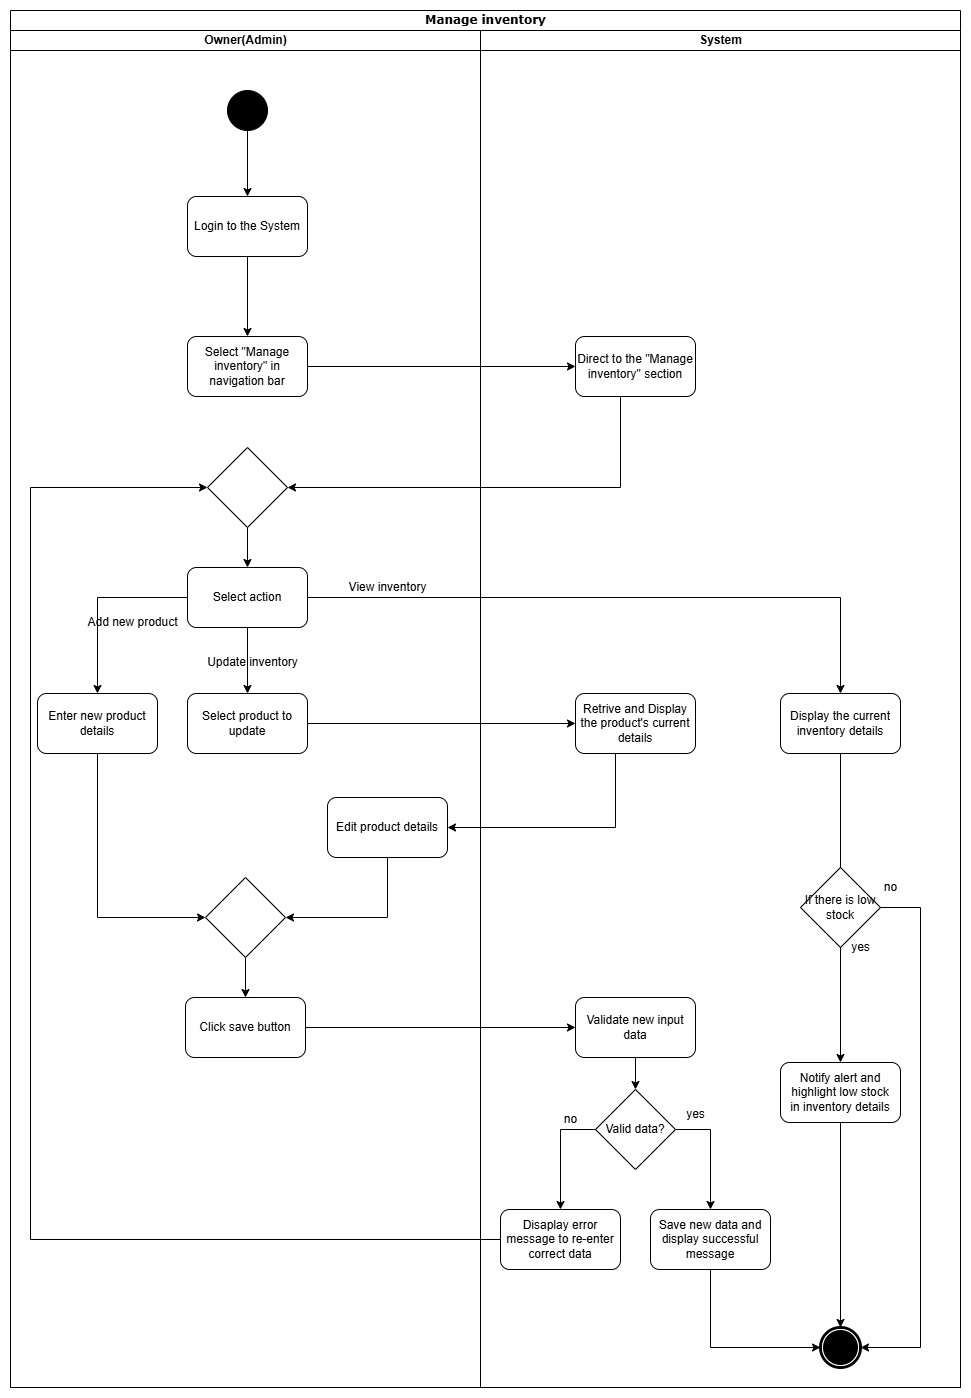

The diagram above was exported from draw.io. Its source (the exported page's mxGraphModel, read from the mxfile embedded in the PNG):
<mxGraphModel dx="1281" dy="626" grid="1" gridSize="10" guides="1" tooltips="1" connect="1" arrows="1" fold="1" page="1" pageScale="1" pageWidth="850" pageHeight="1100" math="0" shadow="0">
  <root>
    <mxCell id="0" />
    <mxCell id="1" parent="0" />
    <mxCell id="Ci3_DM_WAiwBpqvtPBJX-1" value="Manage inventory" style="swimlane;html=1;childLayout=stackLayout;startSize=20;rounded=0;shadow=0;comic=0;labelBackgroundColor=none;strokeWidth=1;fontFamily=Verdana;fontSize=12;align=center;" parent="1" vertex="1">
      <mxGeometry x="200" y="83" width="950" height="1377" as="geometry" />
    </mxCell>
    <mxCell id="Ci3_DM_WAiwBpqvtPBJX-2" value="Owner(Admin)" style="swimlane;html=1;startSize=20;" parent="Ci3_DM_WAiwBpqvtPBJX-1" vertex="1">
      <mxGeometry y="20" width="470" height="1357" as="geometry" />
    </mxCell>
    <mxCell id="Ci3_DM_WAiwBpqvtPBJX-3" value="Login to the System" style="rounded=1;whiteSpace=wrap;html=1;" parent="Ci3_DM_WAiwBpqvtPBJX-2" vertex="1">
      <mxGeometry x="177" y="166" width="120" height="60" as="geometry" />
    </mxCell>
    <mxCell id="Ci3_DM_WAiwBpqvtPBJX-4" value="Select &quot;Manage inventory&quot; in navigation bar" style="rounded=1;whiteSpace=wrap;html=1;" parent="Ci3_DM_WAiwBpqvtPBJX-2" vertex="1">
      <mxGeometry x="177" y="306" width="120" height="60" as="geometry" />
    </mxCell>
    <mxCell id="Ci3_DM_WAiwBpqvtPBJX-5" value="Enter new product details" style="rounded=1;whiteSpace=wrap;html=1;" parent="Ci3_DM_WAiwBpqvtPBJX-2" vertex="1">
      <mxGeometry x="27" y="663" width="120" height="60" as="geometry" />
    </mxCell>
    <mxCell id="Ci3_DM_WAiwBpqvtPBJX-6" value="" style="endArrow=classic;html=1;rounded=0;exitX=0.5;exitY=1;exitDx=0;exitDy=0;entryX=0.5;entryY=0;entryDx=0;entryDy=0;" parent="Ci3_DM_WAiwBpqvtPBJX-2" source="Ci3_DM_WAiwBpqvtPBJX-3" target="Ci3_DM_WAiwBpqvtPBJX-4" edge="1">
      <mxGeometry width="50" height="50" relative="1" as="geometry">
        <mxPoint x="239" y="240" as="sourcePoint" />
        <mxPoint x="239" y="290" as="targetPoint" />
      </mxGeometry>
    </mxCell>
    <mxCell id="Ci3_DM_WAiwBpqvtPBJX-7" value="" style="ellipse;whiteSpace=wrap;html=1;rounded=0;shadow=0;comic=0;labelBackgroundColor=none;strokeWidth=1;fillColor=#000000;fontFamily=Verdana;fontSize=12;align=center;" parent="Ci3_DM_WAiwBpqvtPBJX-2" vertex="1">
      <mxGeometry x="217" y="60" width="40" height="40" as="geometry" />
    </mxCell>
    <mxCell id="Ci3_DM_WAiwBpqvtPBJX-8" value="" style="endArrow=classic;html=1;rounded=0;exitX=0.5;exitY=1;exitDx=0;exitDy=0;entryX=0.5;entryY=0;entryDx=0;entryDy=0;" parent="Ci3_DM_WAiwBpqvtPBJX-2" source="Ci3_DM_WAiwBpqvtPBJX-7" target="Ci3_DM_WAiwBpqvtPBJX-3" edge="1">
      <mxGeometry width="50" height="50" relative="1" as="geometry">
        <mxPoint x="452" y="330" as="sourcePoint" />
        <mxPoint x="502" y="280" as="targetPoint" />
      </mxGeometry>
    </mxCell>
    <mxCell id="Ci3_DM_WAiwBpqvtPBJX-9" style="edgeStyle=orthogonalEdgeStyle;rounded=0;orthogonalLoop=1;jettySize=auto;html=1;entryX=0.5;entryY=0;entryDx=0;entryDy=0;exitX=0;exitY=0.5;exitDx=0;exitDy=0;" parent="Ci3_DM_WAiwBpqvtPBJX-2" source="Ci3_DM_WAiwBpqvtPBJX-98" target="Ci3_DM_WAiwBpqvtPBJX-5" edge="1">
      <mxGeometry relative="1" as="geometry">
        <mxPoint x="197" y="567" as="sourcePoint" />
      </mxGeometry>
    </mxCell>
    <mxCell id="Ci3_DM_WAiwBpqvtPBJX-92" value="" style="edgeStyle=orthogonalEdgeStyle;rounded=0;orthogonalLoop=1;jettySize=auto;html=1;exitX=0.5;exitY=1;exitDx=0;exitDy=0;" parent="Ci3_DM_WAiwBpqvtPBJX-2" source="Ci3_DM_WAiwBpqvtPBJX-98" target="Ci3_DM_WAiwBpqvtPBJX-13" edge="1">
      <mxGeometry relative="1" as="geometry">
        <mxPoint x="237" y="607" as="sourcePoint" />
      </mxGeometry>
    </mxCell>
    <mxCell id="Ci3_DM_WAiwBpqvtPBJX-13" value="Select product to update" style="rounded=1;whiteSpace=wrap;html=1;" parent="Ci3_DM_WAiwBpqvtPBJX-2" vertex="1">
      <mxGeometry x="177" y="663" width="120" height="60" as="geometry" />
    </mxCell>
    <mxCell id="Ci3_DM_WAiwBpqvtPBJX-16" value="Add new product" style="text;html=1;align=center;verticalAlign=middle;resizable=0;points=[];autosize=1;strokeColor=none;fillColor=none;" parent="Ci3_DM_WAiwBpqvtPBJX-2" vertex="1">
      <mxGeometry x="67" y="577" width="110" height="30" as="geometry" />
    </mxCell>
    <mxCell id="Ci3_DM_WAiwBpqvtPBJX-17" value="Update inventory" style="text;html=1;align=center;verticalAlign=middle;resizable=0;points=[];autosize=1;strokeColor=none;fillColor=none;" parent="Ci3_DM_WAiwBpqvtPBJX-2" vertex="1">
      <mxGeometry x="187" y="617" width="110" height="30" as="geometry" />
    </mxCell>
    <mxCell id="Ci3_DM_WAiwBpqvtPBJX-19" style="edgeStyle=orthogonalEdgeStyle;rounded=0;orthogonalLoop=1;jettySize=auto;html=1;entryX=1;entryY=0.5;entryDx=0;entryDy=0;" parent="Ci3_DM_WAiwBpqvtPBJX-2" source="Ci3_DM_WAiwBpqvtPBJX-20" target="Ci3_DM_WAiwBpqvtPBJX-108" edge="1">
      <mxGeometry relative="1" as="geometry">
        <mxPoint x="295" y="907" as="targetPoint" />
        <Array as="points">
          <mxPoint x="377" y="887" />
        </Array>
      </mxGeometry>
    </mxCell>
    <mxCell id="Ci3_DM_WAiwBpqvtPBJX-20" value="Edit product details" style="rounded=1;whiteSpace=wrap;html=1;" parent="Ci3_DM_WAiwBpqvtPBJX-2" vertex="1">
      <mxGeometry x="317" y="767" width="120" height="60" as="geometry" />
    </mxCell>
    <mxCell id="Ci3_DM_WAiwBpqvtPBJX-22" value="Click save button" style="rounded=1;whiteSpace=wrap;html=1;" parent="Ci3_DM_WAiwBpqvtPBJX-2" vertex="1">
      <mxGeometry x="175" y="967" width="120" height="60" as="geometry" />
    </mxCell>
    <mxCell id="Ci3_DM_WAiwBpqvtPBJX-23" style="edgeStyle=orthogonalEdgeStyle;rounded=0;orthogonalLoop=1;jettySize=auto;html=1;exitX=0.5;exitY=1;exitDx=0;exitDy=0;entryX=0;entryY=0.5;entryDx=0;entryDy=0;" parent="Ci3_DM_WAiwBpqvtPBJX-2" source="Ci3_DM_WAiwBpqvtPBJX-5" target="Ci3_DM_WAiwBpqvtPBJX-108" edge="1">
      <mxGeometry relative="1" as="geometry">
        <mxPoint x="177" y="907" as="targetPoint" />
        <Array as="points">
          <mxPoint x="87" y="887" />
        </Array>
      </mxGeometry>
    </mxCell>
    <mxCell id="Ci3_DM_WAiwBpqvtPBJX-98" value="Select action" style="rounded=1;whiteSpace=wrap;html=1;" parent="Ci3_DM_WAiwBpqvtPBJX-2" vertex="1">
      <mxGeometry x="177" y="537" width="120" height="60" as="geometry" />
    </mxCell>
    <mxCell id="Ci3_DM_WAiwBpqvtPBJX-112" style="edgeStyle=orthogonalEdgeStyle;rounded=0;orthogonalLoop=1;jettySize=auto;html=1;" parent="Ci3_DM_WAiwBpqvtPBJX-2" source="Ci3_DM_WAiwBpqvtPBJX-108" target="Ci3_DM_WAiwBpqvtPBJX-22" edge="1">
      <mxGeometry relative="1" as="geometry" />
    </mxCell>
    <mxCell id="Ci3_DM_WAiwBpqvtPBJX-108" value="" style="rhombus;whiteSpace=wrap;html=1;" parent="Ci3_DM_WAiwBpqvtPBJX-2" vertex="1">
      <mxGeometry x="195" y="847" width="80" height="80" as="geometry" />
    </mxCell>
    <mxCell id="Ci3_DM_WAiwBpqvtPBJX-115" style="edgeStyle=orthogonalEdgeStyle;rounded=0;orthogonalLoop=1;jettySize=auto;html=1;" parent="Ci3_DM_WAiwBpqvtPBJX-2" source="Ci3_DM_WAiwBpqvtPBJX-113" target="Ci3_DM_WAiwBpqvtPBJX-98" edge="1">
      <mxGeometry relative="1" as="geometry" />
    </mxCell>
    <mxCell id="Ci3_DM_WAiwBpqvtPBJX-113" value="" style="rhombus;whiteSpace=wrap;html=1;" parent="Ci3_DM_WAiwBpqvtPBJX-2" vertex="1">
      <mxGeometry x="197" y="417" width="80" height="80" as="geometry" />
    </mxCell>
    <mxCell id="Ci3_DM_WAiwBpqvtPBJX-39" style="edgeStyle=orthogonalEdgeStyle;rounded=0;orthogonalLoop=1;jettySize=auto;html=1;entryX=0;entryY=0.5;entryDx=0;entryDy=0;" parent="Ci3_DM_WAiwBpqvtPBJX-1" source="Ci3_DM_WAiwBpqvtPBJX-4" target="Ci3_DM_WAiwBpqvtPBJX-27" edge="1">
      <mxGeometry relative="1" as="geometry">
        <mxPoint x="470" y="356" as="targetPoint" />
      </mxGeometry>
    </mxCell>
    <mxCell id="Ci3_DM_WAiwBpqvtPBJX-40" style="edgeStyle=orthogonalEdgeStyle;rounded=0;orthogonalLoop=1;jettySize=auto;html=1;entryX=1;entryY=0.5;entryDx=0;entryDy=0;" parent="Ci3_DM_WAiwBpqvtPBJX-1" source="Ci3_DM_WAiwBpqvtPBJX-27" target="Ci3_DM_WAiwBpqvtPBJX-113" edge="1">
      <mxGeometry relative="1" as="geometry">
        <Array as="points">
          <mxPoint x="610" y="477" />
        </Array>
        <mxPoint x="270" y="477" as="targetPoint" />
      </mxGeometry>
    </mxCell>
    <mxCell id="Ci3_DM_WAiwBpqvtPBJX-42" style="edgeStyle=orthogonalEdgeStyle;rounded=0;orthogonalLoop=1;jettySize=auto;html=1;entryX=0;entryY=0.5;entryDx=0;entryDy=0;" parent="Ci3_DM_WAiwBpqvtPBJX-1" source="Ci3_DM_WAiwBpqvtPBJX-13" target="Ci3_DM_WAiwBpqvtPBJX-30" edge="1">
      <mxGeometry relative="1" as="geometry">
        <mxPoint x="540" y="713" as="targetPoint" />
      </mxGeometry>
    </mxCell>
    <mxCell id="Ci3_DM_WAiwBpqvtPBJX-43" style="edgeStyle=orthogonalEdgeStyle;rounded=0;orthogonalLoop=1;jettySize=auto;html=1;entryX=1;entryY=0.5;entryDx=0;entryDy=0;" parent="Ci3_DM_WAiwBpqvtPBJX-1" source="Ci3_DM_WAiwBpqvtPBJX-30" target="Ci3_DM_WAiwBpqvtPBJX-20" edge="1">
      <mxGeometry relative="1" as="geometry">
        <Array as="points">
          <mxPoint x="605" y="817" />
        </Array>
      </mxGeometry>
    </mxCell>
    <mxCell id="Ci3_DM_WAiwBpqvtPBJX-10" style="edgeStyle=orthogonalEdgeStyle;rounded=0;orthogonalLoop=1;jettySize=auto;html=1;exitX=1;exitY=0.5;exitDx=0;exitDy=0;" parent="Ci3_DM_WAiwBpqvtPBJX-1" source="Ci3_DM_WAiwBpqvtPBJX-98" target="Ci3_DM_WAiwBpqvtPBJX-82" edge="1">
      <mxGeometry relative="1" as="geometry">
        <mxPoint x="290" y="587" as="sourcePoint" />
      </mxGeometry>
    </mxCell>
    <mxCell id="Ci3_DM_WAiwBpqvtPBJX-99" style="edgeStyle=orthogonalEdgeStyle;rounded=0;orthogonalLoop=1;jettySize=auto;html=1;exitX=0;exitY=0.5;exitDx=0;exitDy=0;entryX=0;entryY=0.5;entryDx=0;entryDy=0;" parent="Ci3_DM_WAiwBpqvtPBJX-1" source="Ci3_DM_WAiwBpqvtPBJX-37" target="Ci3_DM_WAiwBpqvtPBJX-113" edge="1">
      <mxGeometry relative="1" as="geometry">
        <mxPoint x="170" y="477" as="targetPoint" />
        <Array as="points">
          <mxPoint x="20" y="1229" />
          <mxPoint x="20" y="477" />
        </Array>
      </mxGeometry>
    </mxCell>
    <mxCell id="Ci3_DM_WAiwBpqvtPBJX-111" style="edgeStyle=orthogonalEdgeStyle;rounded=0;orthogonalLoop=1;jettySize=auto;html=1;entryX=0;entryY=0.5;entryDx=0;entryDy=0;" parent="Ci3_DM_WAiwBpqvtPBJX-1" source="Ci3_DM_WAiwBpqvtPBJX-22" target="Ci3_DM_WAiwBpqvtPBJX-28" edge="1">
      <mxGeometry relative="1" as="geometry" />
    </mxCell>
    <mxCell id="Ci3_DM_WAiwBpqvtPBJX-25" value="System" style="swimlane;html=1;startSize=20;" parent="Ci3_DM_WAiwBpqvtPBJX-1" vertex="1">
      <mxGeometry x="470" y="20" width="480" height="1357" as="geometry" />
    </mxCell>
    <mxCell id="Ci3_DM_WAiwBpqvtPBJX-26" value="" style="shape=mxgraph.bpmn.shape;html=1;verticalLabelPosition=bottom;labelBackgroundColor=#ffffff;verticalAlign=top;perimeter=ellipsePerimeter;outline=end;symbol=terminate;rounded=0;shadow=0;comic=0;strokeWidth=1;fontFamily=Verdana;fontSize=12;align=center;" parent="Ci3_DM_WAiwBpqvtPBJX-25" vertex="1">
      <mxGeometry x="340" y="1297" width="40" height="40" as="geometry" />
    </mxCell>
    <mxCell id="Ci3_DM_WAiwBpqvtPBJX-27" value="Direct to the &quot;Manage inventory&quot; section" style="rounded=1;whiteSpace=wrap;html=1;" parent="Ci3_DM_WAiwBpqvtPBJX-25" vertex="1">
      <mxGeometry x="95" y="306" width="120" height="60" as="geometry" />
    </mxCell>
    <mxCell id="Ci3_DM_WAiwBpqvtPBJX-28" value="Validate new input data" style="rounded=1;whiteSpace=wrap;html=1;" parent="Ci3_DM_WAiwBpqvtPBJX-25" vertex="1">
      <mxGeometry x="95" y="967" width="120" height="60" as="geometry" />
    </mxCell>
    <mxCell id="Ci3_DM_WAiwBpqvtPBJX-29" value="&lt;br&gt;" style="text;html=1;align=center;verticalAlign=middle;resizable=0;points=[];autosize=1;strokeColor=none;fillColor=none;" parent="Ci3_DM_WAiwBpqvtPBJX-25" vertex="1">
      <mxGeometry x="110" y="742" width="20" height="30" as="geometry" />
    </mxCell>
    <mxCell id="Ci3_DM_WAiwBpqvtPBJX-30" value="Retrive and Display the product's current details" style="rounded=1;whiteSpace=wrap;html=1;" parent="Ci3_DM_WAiwBpqvtPBJX-25" vertex="1">
      <mxGeometry x="95" y="663" width="120" height="60" as="geometry" />
    </mxCell>
    <mxCell id="Ci3_DM_WAiwBpqvtPBJX-31" value="Valid data?" style="rhombus;whiteSpace=wrap;html=1;" parent="Ci3_DM_WAiwBpqvtPBJX-25" vertex="1">
      <mxGeometry x="115" y="1059" width="80" height="80" as="geometry" />
    </mxCell>
    <mxCell id="Ci3_DM_WAiwBpqvtPBJX-32" style="edgeStyle=orthogonalEdgeStyle;rounded=0;orthogonalLoop=1;jettySize=auto;html=1;" parent="Ci3_DM_WAiwBpqvtPBJX-25" source="Ci3_DM_WAiwBpqvtPBJX-28" target="Ci3_DM_WAiwBpqvtPBJX-31" edge="1">
      <mxGeometry relative="1" as="geometry">
        <mxPoint x="155" y="1079" as="targetPoint" />
      </mxGeometry>
    </mxCell>
    <mxCell id="Ci3_DM_WAiwBpqvtPBJX-33" style="edgeStyle=orthogonalEdgeStyle;rounded=0;orthogonalLoop=1;jettySize=auto;html=1;entryX=0;entryY=0.5;entryDx=0;entryDy=0;" parent="Ci3_DM_WAiwBpqvtPBJX-25" source="Ci3_DM_WAiwBpqvtPBJX-34" target="Ci3_DM_WAiwBpqvtPBJX-26" edge="1">
      <mxGeometry relative="1" as="geometry">
        <mxPoint x="270" y="1317" as="targetPoint" />
        <Array as="points">
          <mxPoint x="230" y="1317" />
        </Array>
      </mxGeometry>
    </mxCell>
    <mxCell id="Ci3_DM_WAiwBpqvtPBJX-34" value="Save new data and display successful message" style="rounded=1;whiteSpace=wrap;html=1;" parent="Ci3_DM_WAiwBpqvtPBJX-25" vertex="1">
      <mxGeometry x="170" y="1179" width="120" height="60" as="geometry" />
    </mxCell>
    <mxCell id="Ci3_DM_WAiwBpqvtPBJX-35" style="edgeStyle=orthogonalEdgeStyle;rounded=0;orthogonalLoop=1;jettySize=auto;html=1;entryX=0.5;entryY=0;entryDx=0;entryDy=0;" parent="Ci3_DM_WAiwBpqvtPBJX-25" source="Ci3_DM_WAiwBpqvtPBJX-31" target="Ci3_DM_WAiwBpqvtPBJX-34" edge="1">
      <mxGeometry relative="1" as="geometry">
        <mxPoint x="230" y="1168.9999999999998" as="targetPoint" />
        <Array as="points">
          <mxPoint x="230" y="1099" />
        </Array>
      </mxGeometry>
    </mxCell>
    <mxCell id="Ci3_DM_WAiwBpqvtPBJX-36" value="yes" style="text;html=1;align=center;verticalAlign=middle;resizable=0;points=[];autosize=1;strokeColor=none;fillColor=none;" parent="Ci3_DM_WAiwBpqvtPBJX-25" vertex="1">
      <mxGeometry x="195" y="1069" width="40" height="30" as="geometry" />
    </mxCell>
    <mxCell id="Ci3_DM_WAiwBpqvtPBJX-37" value="Disaplay error message to re-enter&lt;br&gt;correct data" style="rounded=1;whiteSpace=wrap;html=1;" parent="Ci3_DM_WAiwBpqvtPBJX-25" vertex="1">
      <mxGeometry x="20" y="1179" width="120" height="60" as="geometry" />
    </mxCell>
    <mxCell id="Ci3_DM_WAiwBpqvtPBJX-38" style="edgeStyle=orthogonalEdgeStyle;rounded=0;orthogonalLoop=1;jettySize=auto;html=1;entryX=0.5;entryY=0;entryDx=0;entryDy=0;" parent="Ci3_DM_WAiwBpqvtPBJX-25" source="Ci3_DM_WAiwBpqvtPBJX-31" target="Ci3_DM_WAiwBpqvtPBJX-37" edge="1">
      <mxGeometry relative="1" as="geometry">
        <mxPoint x="80" y="1169" as="targetPoint" />
        <Array as="points">
          <mxPoint x="80" y="1099" />
        </Array>
      </mxGeometry>
    </mxCell>
    <mxCell id="Ci3_DM_WAiwBpqvtPBJX-82" value="Display the current inventory details" style="rounded=1;whiteSpace=wrap;html=1;" parent="Ci3_DM_WAiwBpqvtPBJX-25" vertex="1">
      <mxGeometry x="300" y="663" width="120" height="60" as="geometry" />
    </mxCell>
    <mxCell id="Ci3_DM_WAiwBpqvtPBJX-83" value="Notify alert and highlight low stock&lt;br&gt;in inventory details" style="rounded=1;whiteSpace=wrap;html=1;" parent="Ci3_DM_WAiwBpqvtPBJX-25" vertex="1">
      <mxGeometry x="300" y="1032" width="120" height="60" as="geometry" />
    </mxCell>
    <mxCell id="Ci3_DM_WAiwBpqvtPBJX-84" style="edgeStyle=orthogonalEdgeStyle;rounded=0;orthogonalLoop=1;jettySize=auto;html=1;" parent="Ci3_DM_WAiwBpqvtPBJX-25" source="Ci3_DM_WAiwBpqvtPBJX-82" target="Ci3_DM_WAiwBpqvtPBJX-83" edge="1">
      <mxGeometry relative="1" as="geometry">
        <mxPoint x="260" y="746" as="targetPoint" />
      </mxGeometry>
    </mxCell>
    <mxCell id="Ci3_DM_WAiwBpqvtPBJX-86" style="edgeStyle=orthogonalEdgeStyle;rounded=0;orthogonalLoop=1;jettySize=auto;html=1;entryX=0.5;entryY=0;entryDx=0;entryDy=0;exitX=0.5;exitY=1;exitDx=0;exitDy=0;" parent="Ci3_DM_WAiwBpqvtPBJX-25" source="Ci3_DM_WAiwBpqvtPBJX-83" target="Ci3_DM_WAiwBpqvtPBJX-26" edge="1">
      <mxGeometry relative="1" as="geometry">
        <mxPoint x="260" y="826" as="sourcePoint" />
        <mxPoint x="360" y="986" as="targetPoint" />
      </mxGeometry>
    </mxCell>
    <mxCell id="Ci3_DM_WAiwBpqvtPBJX-100" value="If there is low stock" style="rhombus;whiteSpace=wrap;html=1;" parent="Ci3_DM_WAiwBpqvtPBJX-25" vertex="1">
      <mxGeometry x="320" y="837" width="80" height="80" as="geometry" />
    </mxCell>
    <mxCell id="Ci3_DM_WAiwBpqvtPBJX-101" style="edgeStyle=orthogonalEdgeStyle;rounded=0;orthogonalLoop=1;jettySize=auto;html=1;entryX=1;entryY=0.5;entryDx=0;entryDy=0;" parent="Ci3_DM_WAiwBpqvtPBJX-25" source="Ci3_DM_WAiwBpqvtPBJX-100" target="Ci3_DM_WAiwBpqvtPBJX-26" edge="1">
      <mxGeometry relative="1" as="geometry">
        <mxPoint x="450" y="1307.0000000000002" as="targetPoint" />
        <Array as="points">
          <mxPoint x="440" y="877" />
          <mxPoint x="440" y="1317" />
        </Array>
      </mxGeometry>
    </mxCell>
    <mxCell id="Ci3_DM_WAiwBpqvtPBJX-97" value="View inventory" style="text;html=1;align=center;verticalAlign=middle;resizable=0;points=[];autosize=1;strokeColor=none;fillColor=none;" parent="1" vertex="1">
      <mxGeometry x="527" y="645" width="100" height="30" as="geometry" />
    </mxCell>
    <mxCell id="Ci3_DM_WAiwBpqvtPBJX-104" value="no" style="text;html=1;align=center;verticalAlign=middle;resizable=0;points=[];autosize=1;strokeColor=none;fillColor=none;" parent="1" vertex="1">
      <mxGeometry x="1060" y="945" width="40" height="30" as="geometry" />
    </mxCell>
    <mxCell id="Ci3_DM_WAiwBpqvtPBJX-105" value="yes" style="text;html=1;align=center;verticalAlign=middle;resizable=0;points=[];autosize=1;strokeColor=none;fillColor=none;" parent="1" vertex="1">
      <mxGeometry x="1030" y="1005" width="40" height="30" as="geometry" />
    </mxCell>
    <mxCell id="Ci3_DM_WAiwBpqvtPBJX-107" value="no" style="text;html=1;align=center;verticalAlign=middle;resizable=0;points=[];autosize=1;strokeColor=none;fillColor=none;" parent="1" vertex="1">
      <mxGeometry x="740" y="1177" width="40" height="30" as="geometry" />
    </mxCell>
  </root>
</mxGraphModel>